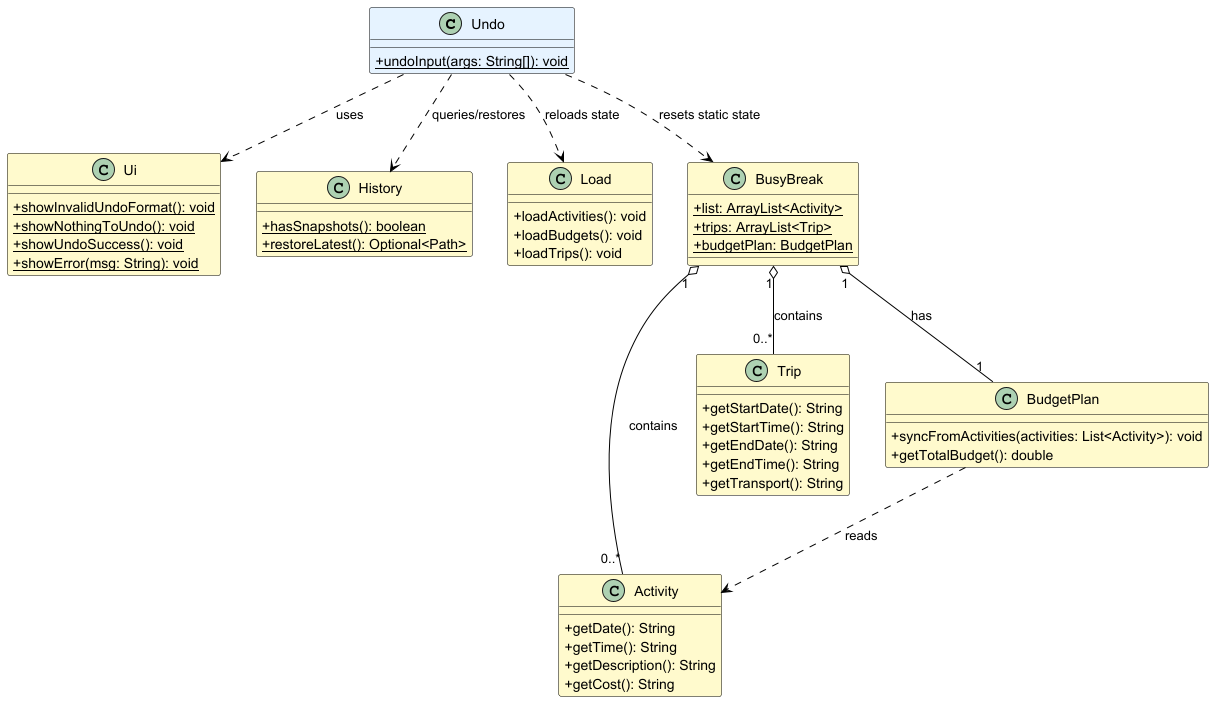

The diagram above was rendered by PlantUML. Its source (embedded in the PNG):
@startuml UndoCommandClassDiagram

!define LIGHTYELLOW #FFFACD
!define LIGHTBLUE   #E6F3FF

skinparam classAttributeIconSize 0
skinparam class {
    BackgroundColor LIGHTYELLOW
    BorderColor Black
    ArrowColor Black
}

class Undo LIGHTBLUE {
    + {static} undoInput(args: String[]): void
}

class Ui {
    + {static} showInvalidUndoFormat(): void
    + {static} showNothingToUndo(): void
    + {static} showUndoSuccess(): void
    + {static} showError(msg: String): void
}

class History {
    + {static} hasSnapshots(): boolean
    + {static} restoreLatest(): Optional<Path>
}

class Load {
    + loadActivities(): void
    + loadBudgets(): void
    + loadTrips(): void
}

class BusyBreak {
    + {static} list: ArrayList<Activity>
    + {static} trips: ArrayList<Trip>
    + {static} budgetPlan: BudgetPlan
}

class Activity {
    + getDate(): String
    + getTime(): String
    + getDescription(): String
    + getCost(): String
}

class Trip {
    + getStartDate(): String
    + getStartTime(): String
    + getEndDate(): String
    + getEndTime(): String
    + getTransport(): String
}

class BudgetPlan {
    + syncFromActivities(activities: List<Activity>): void
    + getTotalBudget(): double
}

' Relationships
Undo ..> Ui : uses
Undo ..> History : queries/restores
Undo ..> Load : reloads state
Undo ..> BusyBreak : resets static state
BusyBreak "1" o-- "0..*" Activity : contains
BusyBreak "1" o-- "0..*" Trip : contains
BusyBreak "1" o-- "1" BudgetPlan : has
BudgetPlan ..> Activity : reads

@enduml